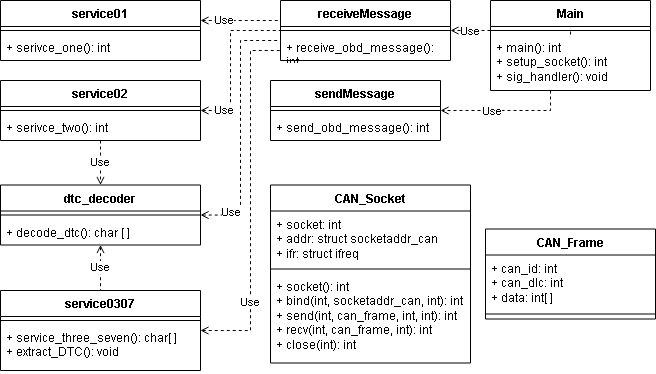

The diagram above was exported from draw.io. Its source (the exported page's mxGraphModel, read from the mxfile embedded in the PNG):
<mxGraphModel dx="882" dy="566" grid="1" gridSize="10" guides="1" tooltips="1" connect="1" arrows="1" fold="1" page="1" pageScale="1" pageWidth="827" pageHeight="1169" math="0" shadow="0">
  <root>
    <mxCell id="0" />
    <mxCell id="1" parent="0" />
    <mxCell id="qqoJ3HW7mVqj4kl4JkMv-5" value="Main" style="swimlane;fontStyle=1;align=center;verticalAlign=top;childLayout=stackLayout;horizontal=1;startSize=26;horizontalStack=0;resizeParent=1;resizeParentMax=0;resizeLast=0;collapsible=1;marginBottom=0;whiteSpace=wrap;html=1;" parent="1" vertex="1">
      <mxGeometry x="570" y="340" width="160" height="90" as="geometry" />
    </mxCell>
    <mxCell id="qqoJ3HW7mVqj4kl4JkMv-7" value="" style="line;strokeWidth=1;fillColor=none;align=left;verticalAlign=middle;spacingTop=-1;spacingLeft=3;spacingRight=3;rotatable=0;labelPosition=right;points=[];portConstraint=eastwest;strokeColor=inherit;" parent="qqoJ3HW7mVqj4kl4JkMv-5" vertex="1">
      <mxGeometry y="26" width="160" height="8" as="geometry" />
    </mxCell>
    <mxCell id="qqoJ3HW7mVqj4kl4JkMv-8" value="+ main(): int&lt;br&gt;+ setup_socket(): int&lt;br&gt;+ sig_handler(): void" style="text;strokeColor=none;fillColor=none;align=left;verticalAlign=top;spacingLeft=4;spacingRight=4;overflow=hidden;rotatable=0;points=[[0,0.5],[1,0.5]];portConstraint=eastwest;whiteSpace=wrap;html=1;" parent="qqoJ3HW7mVqj4kl4JkMv-5" vertex="1">
      <mxGeometry y="34" width="160" height="56" as="geometry" />
    </mxCell>
    <mxCell id="qqoJ3HW7mVqj4kl4JkMv-9" value="CAN_Socket" style="swimlane;fontStyle=1;align=center;verticalAlign=top;childLayout=stackLayout;horizontal=1;startSize=26;horizontalStack=0;resizeParent=1;resizeParentMax=0;resizeLast=0;collapsible=1;marginBottom=0;whiteSpace=wrap;html=1;" parent="1" vertex="1">
      <mxGeometry x="350" y="524.5" width="200" height="178" as="geometry" />
    </mxCell>
    <mxCell id="qqoJ3HW7mVqj4kl4JkMv-10" value="+ socket: int&lt;br&gt;+ addr: struct socketaddr_can&lt;br&gt;+ ifr: struct ifreq" style="text;strokeColor=none;fillColor=none;align=left;verticalAlign=top;spacingLeft=4;spacingRight=4;overflow=hidden;rotatable=0;points=[[0,0.5],[1,0.5]];portConstraint=eastwest;whiteSpace=wrap;html=1;" parent="qqoJ3HW7mVqj4kl4JkMv-9" vertex="1">
      <mxGeometry y="26" width="200" height="54" as="geometry" />
    </mxCell>
    <mxCell id="qqoJ3HW7mVqj4kl4JkMv-11" value="" style="line;strokeWidth=1;fillColor=none;align=left;verticalAlign=middle;spacingTop=-1;spacingLeft=3;spacingRight=3;rotatable=0;labelPosition=right;points=[];portConstraint=eastwest;strokeColor=inherit;" parent="qqoJ3HW7mVqj4kl4JkMv-9" vertex="1">
      <mxGeometry y="80" width="200" height="8" as="geometry" />
    </mxCell>
    <mxCell id="qqoJ3HW7mVqj4kl4JkMv-12" value="+ socket(): int&lt;br&gt;+ bind(int, socketaddr_can, int): int&lt;br&gt;+ send(int, can_frame, int, int): int&lt;br&gt;+ recv(int, can_frame, int): int&lt;br&gt;+ close(int): int" style="text;strokeColor=none;fillColor=none;align=left;verticalAlign=top;spacingLeft=4;spacingRight=4;overflow=hidden;rotatable=0;points=[[0,0.5],[1,0.5]];portConstraint=eastwest;whiteSpace=wrap;html=1;" parent="qqoJ3HW7mVqj4kl4JkMv-9" vertex="1">
      <mxGeometry y="88" width="200" height="90" as="geometry" />
    </mxCell>
    <mxCell id="qqoJ3HW7mVqj4kl4JkMv-28" value="CAN_Frame" style="swimlane;fontStyle=1;align=center;verticalAlign=top;childLayout=stackLayout;horizontal=1;startSize=26;horizontalStack=0;resizeParent=1;resizeParentMax=0;resizeLast=0;collapsible=1;marginBottom=0;whiteSpace=wrap;html=1;" parent="1" vertex="1">
      <mxGeometry x="565" y="568.5" width="170" height="90" as="geometry" />
    </mxCell>
    <mxCell id="qqoJ3HW7mVqj4kl4JkMv-29" value="+ can_id: int&lt;br&gt;+ can_dlc: int&lt;br&gt;+ data: int[ ]" style="text;strokeColor=none;fillColor=none;align=left;verticalAlign=top;spacingLeft=4;spacingRight=4;overflow=hidden;rotatable=0;points=[[0,0.5],[1,0.5]];portConstraint=eastwest;whiteSpace=wrap;html=1;" parent="qqoJ3HW7mVqj4kl4JkMv-28" vertex="1">
      <mxGeometry y="26" width="170" height="54" as="geometry" />
    </mxCell>
    <mxCell id="qqoJ3HW7mVqj4kl4JkMv-30" value="" style="line;strokeWidth=1;fillColor=none;align=left;verticalAlign=middle;spacingTop=-1;spacingLeft=3;spacingRight=3;rotatable=0;labelPosition=right;points=[];portConstraint=eastwest;strokeColor=inherit;" parent="qqoJ3HW7mVqj4kl4JkMv-28" vertex="1">
      <mxGeometry y="80" width="170" height="10" as="geometry" />
    </mxCell>
    <mxCell id="MrlgAPTkC1i8NUHxTFZz-2" value="receiveMessage" style="swimlane;fontStyle=1;align=center;verticalAlign=top;childLayout=stackLayout;horizontal=1;startSize=26;horizontalStack=0;resizeParent=1;resizeParentMax=0;resizeLast=0;collapsible=1;marginBottom=0;whiteSpace=wrap;html=1;" vertex="1" parent="1">
      <mxGeometry x="360" y="340" width="170" height="60" as="geometry" />
    </mxCell>
    <mxCell id="MrlgAPTkC1i8NUHxTFZz-3" value="" style="line;strokeWidth=1;fillColor=none;align=left;verticalAlign=middle;spacingTop=-1;spacingLeft=3;spacingRight=3;rotatable=0;labelPosition=right;points=[];portConstraint=eastwest;strokeColor=inherit;" vertex="1" parent="MrlgAPTkC1i8NUHxTFZz-2">
      <mxGeometry y="26" width="170" height="8" as="geometry" />
    </mxCell>
    <mxCell id="MrlgAPTkC1i8NUHxTFZz-4" value="+ receive_obd_message(): int" style="text;strokeColor=none;fillColor=none;align=left;verticalAlign=top;spacingLeft=4;spacingRight=4;overflow=hidden;rotatable=0;points=[[0,0.5],[1,0.5]];portConstraint=eastwest;whiteSpace=wrap;html=1;" vertex="1" parent="MrlgAPTkC1i8NUHxTFZz-2">
      <mxGeometry y="34" width="170" height="26" as="geometry" />
    </mxCell>
    <mxCell id="MrlgAPTkC1i8NUHxTFZz-5" value="sendMessage" style="swimlane;fontStyle=1;align=center;verticalAlign=top;childLayout=stackLayout;horizontal=1;startSize=26;horizontalStack=0;resizeParent=1;resizeParentMax=0;resizeLast=0;collapsible=1;marginBottom=0;whiteSpace=wrap;html=1;" vertex="1" parent="1">
      <mxGeometry x="350" y="420" width="170" height="60" as="geometry" />
    </mxCell>
    <mxCell id="MrlgAPTkC1i8NUHxTFZz-6" value="" style="line;strokeWidth=1;fillColor=none;align=left;verticalAlign=middle;spacingTop=-1;spacingLeft=3;spacingRight=3;rotatable=0;labelPosition=right;points=[];portConstraint=eastwest;strokeColor=inherit;" vertex="1" parent="MrlgAPTkC1i8NUHxTFZz-5">
      <mxGeometry y="26" width="170" height="8" as="geometry" />
    </mxCell>
    <mxCell id="MrlgAPTkC1i8NUHxTFZz-7" value="+ send_obd_message(): int" style="text;strokeColor=none;fillColor=none;align=left;verticalAlign=top;spacingLeft=4;spacingRight=4;overflow=hidden;rotatable=0;points=[[0,0.5],[1,0.5]];portConstraint=eastwest;whiteSpace=wrap;html=1;" vertex="1" parent="MrlgAPTkC1i8NUHxTFZz-5">
      <mxGeometry y="34" width="170" height="26" as="geometry" />
    </mxCell>
    <mxCell id="MrlgAPTkC1i8NUHxTFZz-8" style="edgeStyle=orthogonalEdgeStyle;rounded=0;orthogonalLoop=1;jettySize=auto;html=1;entryX=1;entryY=0.5;entryDx=0;entryDy=0;dashed=1;endArrow=open;endFill=0;" edge="1" parent="1" source="qqoJ3HW7mVqj4kl4JkMv-8" target="MrlgAPTkC1i8NUHxTFZz-5">
      <mxGeometry relative="1" as="geometry">
        <Array as="points">
          <mxPoint x="630" y="450" />
        </Array>
      </mxGeometry>
    </mxCell>
    <mxCell id="MrlgAPTkC1i8NUHxTFZz-9" value="Use" style="edgeLabel;html=1;align=center;verticalAlign=middle;resizable=0;points=[];" vertex="1" connectable="0" parent="MrlgAPTkC1i8NUHxTFZz-8">
      <mxGeometry x="-0.0693" y="1" relative="1" as="geometry">
        <mxPoint x="-19" y="-1" as="offset" />
      </mxGeometry>
    </mxCell>
    <mxCell id="MrlgAPTkC1i8NUHxTFZz-11" style="edgeStyle=orthogonalEdgeStyle;rounded=0;orthogonalLoop=1;jettySize=auto;html=1;entryX=1;entryY=0.5;entryDx=0;entryDy=0;dashed=1;endArrow=open;endFill=0;" edge="1" parent="1" source="qqoJ3HW7mVqj4kl4JkMv-8" target="MrlgAPTkC1i8NUHxTFZz-2">
      <mxGeometry relative="1" as="geometry">
        <Array as="points">
          <mxPoint x="650" y="370" />
        </Array>
      </mxGeometry>
    </mxCell>
    <mxCell id="MrlgAPTkC1i8NUHxTFZz-12" value="Use" style="edgeLabel;html=1;align=center;verticalAlign=middle;resizable=0;points=[];" vertex="1" connectable="0" parent="MrlgAPTkC1i8NUHxTFZz-11">
      <mxGeometry x="-0.1307" relative="1" as="geometry">
        <mxPoint x="-50" as="offset" />
      </mxGeometry>
    </mxCell>
    <mxCell id="MrlgAPTkC1i8NUHxTFZz-31" style="edgeStyle=orthogonalEdgeStyle;rounded=0;orthogonalLoop=1;jettySize=auto;html=1;entryX=0;entryY=0.5;entryDx=0;entryDy=0;dashed=1;startArrow=open;startFill=0;endArrow=none;endFill=0;" edge="1" parent="1" source="MrlgAPTkC1i8NUHxTFZz-13" target="MrlgAPTkC1i8NUHxTFZz-2">
      <mxGeometry relative="1" as="geometry">
        <Array as="points">
          <mxPoint x="360" y="360" />
        </Array>
      </mxGeometry>
    </mxCell>
    <mxCell id="MrlgAPTkC1i8NUHxTFZz-35" value="Use" style="edgeLabel;html=1;align=center;verticalAlign=middle;resizable=0;points=[];" vertex="1" connectable="0" parent="MrlgAPTkC1i8NUHxTFZz-31">
      <mxGeometry x="-0.4701" y="1" relative="1" as="geometry">
        <mxPoint as="offset" />
      </mxGeometry>
    </mxCell>
    <mxCell id="MrlgAPTkC1i8NUHxTFZz-13" value="service01" style="swimlane;fontStyle=1;align=center;verticalAlign=top;childLayout=stackLayout;horizontal=1;startSize=26;horizontalStack=0;resizeParent=1;resizeParentMax=0;resizeLast=0;collapsible=1;marginBottom=0;whiteSpace=wrap;html=1;" vertex="1" parent="1">
      <mxGeometry x="80" y="340" width="200" height="60" as="geometry" />
    </mxCell>
    <mxCell id="MrlgAPTkC1i8NUHxTFZz-14" value="" style="line;strokeWidth=1;fillColor=none;align=left;verticalAlign=middle;spacingTop=-1;spacingLeft=3;spacingRight=3;rotatable=0;labelPosition=right;points=[];portConstraint=eastwest;strokeColor=inherit;" vertex="1" parent="MrlgAPTkC1i8NUHxTFZz-13">
      <mxGeometry y="26" width="200" height="8" as="geometry" />
    </mxCell>
    <mxCell id="MrlgAPTkC1i8NUHxTFZz-15" value="+ serivce_one(): int" style="text;strokeColor=none;fillColor=none;align=left;verticalAlign=top;spacingLeft=4;spacingRight=4;overflow=hidden;rotatable=0;points=[[0,0.5],[1,0.5]];portConstraint=eastwest;whiteSpace=wrap;html=1;" vertex="1" parent="MrlgAPTkC1i8NUHxTFZz-13">
      <mxGeometry y="34" width="200" height="26" as="geometry" />
    </mxCell>
    <mxCell id="MrlgAPTkC1i8NUHxTFZz-29" value="Use" style="edgeStyle=orthogonalEdgeStyle;rounded=0;orthogonalLoop=1;jettySize=auto;html=1;entryX=0.5;entryY=0;entryDx=0;entryDy=0;startArrow=none;startFill=0;endArrow=open;endFill=0;dashed=1;" edge="1" parent="1" source="MrlgAPTkC1i8NUHxTFZz-16" target="MrlgAPTkC1i8NUHxTFZz-22">
      <mxGeometry relative="1" as="geometry" />
    </mxCell>
    <mxCell id="MrlgAPTkC1i8NUHxTFZz-32" value="Use" style="edgeStyle=orthogonalEdgeStyle;rounded=0;orthogonalLoop=1;jettySize=auto;html=1;entryX=0;entryY=0.5;entryDx=0;entryDy=0;endArrow=none;endFill=0;dashed=1;startArrow=open;startFill=0;" edge="1" parent="1" source="MrlgAPTkC1i8NUHxTFZz-16" target="MrlgAPTkC1i8NUHxTFZz-2">
      <mxGeometry x="-0.6923" relative="1" as="geometry">
        <Array as="points">
          <mxPoint x="310" y="450" />
          <mxPoint x="310" y="370" />
        </Array>
        <mxPoint as="offset" />
      </mxGeometry>
    </mxCell>
    <mxCell id="MrlgAPTkC1i8NUHxTFZz-16" value="service02" style="swimlane;fontStyle=1;align=center;verticalAlign=top;childLayout=stackLayout;horizontal=1;startSize=26;horizontalStack=0;resizeParent=1;resizeParentMax=0;resizeLast=0;collapsible=1;marginBottom=0;whiteSpace=wrap;html=1;" vertex="1" parent="1">
      <mxGeometry x="80" y="420" width="200" height="60" as="geometry" />
    </mxCell>
    <mxCell id="MrlgAPTkC1i8NUHxTFZz-17" value="" style="line;strokeWidth=1;fillColor=none;align=left;verticalAlign=middle;spacingTop=-1;spacingLeft=3;spacingRight=3;rotatable=0;labelPosition=right;points=[];portConstraint=eastwest;strokeColor=inherit;" vertex="1" parent="MrlgAPTkC1i8NUHxTFZz-16">
      <mxGeometry y="26" width="200" height="8" as="geometry" />
    </mxCell>
    <mxCell id="MrlgAPTkC1i8NUHxTFZz-18" value="+ serivce_two(): int" style="text;strokeColor=none;fillColor=none;align=left;verticalAlign=top;spacingLeft=4;spacingRight=4;overflow=hidden;rotatable=0;points=[[0,0.5],[1,0.5]];portConstraint=eastwest;whiteSpace=wrap;html=1;" vertex="1" parent="MrlgAPTkC1i8NUHxTFZz-16">
      <mxGeometry y="34" width="200" height="26" as="geometry" />
    </mxCell>
    <mxCell id="MrlgAPTkC1i8NUHxTFZz-34" style="edgeStyle=orthogonalEdgeStyle;rounded=0;orthogonalLoop=1;jettySize=auto;html=1;entryX=0;entryY=0.5;entryDx=0;entryDy=0;endArrow=none;endFill=0;dashed=1;startArrow=open;startFill=0;" edge="1" parent="1" source="MrlgAPTkC1i8NUHxTFZz-19" target="MrlgAPTkC1i8NUHxTFZz-2">
      <mxGeometry relative="1" as="geometry">
        <Array as="points">
          <mxPoint x="330" y="670" />
          <mxPoint x="330" y="390" />
          <mxPoint x="360" y="390" />
        </Array>
      </mxGeometry>
    </mxCell>
    <mxCell id="MrlgAPTkC1i8NUHxTFZz-37" value="Use" style="edgeLabel;html=1;align=center;verticalAlign=middle;resizable=0;points=[];" vertex="1" connectable="0" parent="MrlgAPTkC1i8NUHxTFZz-34">
      <mxGeometry x="-0.5824" y="1" relative="1" as="geometry">
        <mxPoint as="offset" />
      </mxGeometry>
    </mxCell>
    <mxCell id="MrlgAPTkC1i8NUHxTFZz-19" value="service0307" style="swimlane;fontStyle=1;align=center;verticalAlign=top;childLayout=stackLayout;horizontal=1;startSize=26;horizontalStack=0;resizeParent=1;resizeParentMax=0;resizeLast=0;collapsible=1;marginBottom=0;whiteSpace=wrap;html=1;" vertex="1" parent="1">
      <mxGeometry x="80" y="630" width="200" height="80" as="geometry" />
    </mxCell>
    <mxCell id="MrlgAPTkC1i8NUHxTFZz-20" value="" style="line;strokeWidth=1;fillColor=none;align=left;verticalAlign=middle;spacingTop=-1;spacingLeft=3;spacingRight=3;rotatable=0;labelPosition=right;points=[];portConstraint=eastwest;strokeColor=inherit;" vertex="1" parent="MrlgAPTkC1i8NUHxTFZz-19">
      <mxGeometry y="26" width="200" height="8" as="geometry" />
    </mxCell>
    <mxCell id="MrlgAPTkC1i8NUHxTFZz-21" value="+ service_three_seven(): char[ ]&lt;br&gt;+ extract_DTC(): void" style="text;strokeColor=none;fillColor=none;align=left;verticalAlign=top;spacingLeft=4;spacingRight=4;overflow=hidden;rotatable=0;points=[[0,0.5],[1,0.5]];portConstraint=eastwest;whiteSpace=wrap;html=1;" vertex="1" parent="MrlgAPTkC1i8NUHxTFZz-19">
      <mxGeometry y="34" width="200" height="46" as="geometry" />
    </mxCell>
    <mxCell id="MrlgAPTkC1i8NUHxTFZz-28" value="Use" style="edgeStyle=orthogonalEdgeStyle;rounded=0;orthogonalLoop=1;jettySize=auto;html=1;entryX=0.5;entryY=0;entryDx=0;entryDy=0;startArrow=open;startFill=0;endArrow=none;endFill=0;dashed=1;" edge="1" parent="1" source="MrlgAPTkC1i8NUHxTFZz-22" target="MrlgAPTkC1i8NUHxTFZz-19">
      <mxGeometry relative="1" as="geometry" />
    </mxCell>
    <mxCell id="MrlgAPTkC1i8NUHxTFZz-33" style="edgeStyle=orthogonalEdgeStyle;rounded=0;orthogonalLoop=1;jettySize=auto;html=1;entryX=0;entryY=0.5;entryDx=0;entryDy=0;startArrow=open;startFill=0;dashed=1;endArrow=none;endFill=0;" edge="1" parent="1" source="MrlgAPTkC1i8NUHxTFZz-22" target="MrlgAPTkC1i8NUHxTFZz-2">
      <mxGeometry relative="1" as="geometry">
        <Array as="points">
          <mxPoint x="320" y="555" />
          <mxPoint x="320" y="380" />
          <mxPoint x="360" y="380" />
        </Array>
      </mxGeometry>
    </mxCell>
    <mxCell id="MrlgAPTkC1i8NUHxTFZz-36" value="Use" style="edgeLabel;html=1;align=center;verticalAlign=middle;resizable=0;points=[];" vertex="1" connectable="0" parent="MrlgAPTkC1i8NUHxTFZz-33">
      <mxGeometry x="-0.0658" y="1" relative="1" as="geometry">
        <mxPoint x="-9" y="80" as="offset" />
      </mxGeometry>
    </mxCell>
    <mxCell id="MrlgAPTkC1i8NUHxTFZz-22" value="dtc_decoder" style="swimlane;fontStyle=1;align=center;verticalAlign=top;childLayout=stackLayout;horizontal=1;startSize=26;horizontalStack=0;resizeParent=1;resizeParentMax=0;resizeLast=0;collapsible=1;marginBottom=0;whiteSpace=wrap;html=1;" vertex="1" parent="1">
      <mxGeometry x="80" y="524.5" width="200" height="60" as="geometry" />
    </mxCell>
    <mxCell id="MrlgAPTkC1i8NUHxTFZz-23" value="" style="line;strokeWidth=1;fillColor=none;align=left;verticalAlign=middle;spacingTop=-1;spacingLeft=3;spacingRight=3;rotatable=0;labelPosition=right;points=[];portConstraint=eastwest;strokeColor=inherit;" vertex="1" parent="MrlgAPTkC1i8NUHxTFZz-22">
      <mxGeometry y="26" width="200" height="8" as="geometry" />
    </mxCell>
    <mxCell id="MrlgAPTkC1i8NUHxTFZz-24" value="+ decode_dtc(): char [ ]" style="text;strokeColor=none;fillColor=none;align=left;verticalAlign=top;spacingLeft=4;spacingRight=4;overflow=hidden;rotatable=0;points=[[0,0.5],[1,0.5]];portConstraint=eastwest;whiteSpace=wrap;html=1;" vertex="1" parent="MrlgAPTkC1i8NUHxTFZz-22">
      <mxGeometry y="34" width="200" height="26" as="geometry" />
    </mxCell>
  </root>
</mxGraphModel>